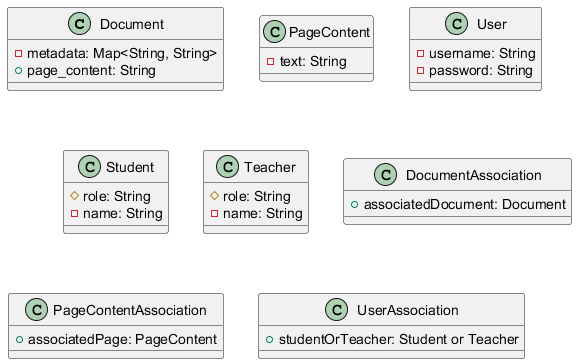

The diagram above was rendered by PlantUML. Its source (embedded in the PNG):
@startuml
class Document {
    - metadata: Map<String, String>
    + page_content: String
}

class PageContent {
    - text: String
}

class User {
    - username: String
    - password: String
}

class Student {
    # role: String
    - name: String
}

class Teacher {
    # role: String
    - name: String
}

class DocumentAssociation {
    + associatedDocument: Document
}

class PageContentAssociation {
    + associatedPage: PageContent
}

class UserAssociation {
    + studentOrTeacher: Student or Teacher
}

@enduml